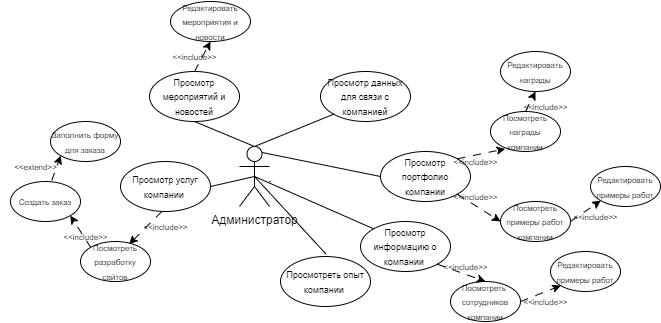

The diagram above was exported from draw.io. Its source (the exported page's mxGraphModel, read from the mxfile embedded in the PNG):
<mxGraphModel dx="1434" dy="719" grid="1" gridSize="10" guides="1" tooltips="1" connect="1" arrows="1" fold="1" page="1" pageScale="1" pageWidth="827" pageHeight="1169" math="0" shadow="0">
  <root>
    <mxCell id="0" />
    <mxCell id="1" parent="0" />
    <mxCell id="aX2rdpAia4wQb9_Gdivy-1" value="&lt;font style=&quot;font-size: 9px;&quot;&gt;Просмотр портфолио компании&lt;/font&gt;" style="ellipse;whiteSpace=wrap;html=1;" parent="1" vertex="1">
      <mxGeometry x="540" y="480" width="90" height="50" as="geometry" />
    </mxCell>
    <mxCell id="aX2rdpAia4wQb9_Gdivy-2" value="" style="endArrow=none;html=1;rounded=0;entryX=0;entryY=0.5;entryDx=0;entryDy=0;exitX=0.75;exitY=0.1;exitDx=0;exitDy=0;exitPerimeter=0;" parent="1" source="aX2rdpAia4wQb9_Gdivy-16" target="aX2rdpAia4wQb9_Gdivy-1" edge="1">
      <mxGeometry width="50" height="50" relative="1" as="geometry">
        <mxPoint x="429" y="510" as="sourcePoint" />
        <mxPoint x="479" y="460" as="targetPoint" />
      </mxGeometry>
    </mxCell>
    <mxCell id="aX2rdpAia4wQb9_Gdivy-3" value="" style="endArrow=none;html=1;rounded=0;entryX=0;entryY=0;entryDx=0;entryDy=0;exitX=0.5;exitY=0.5;exitDx=0;exitDy=0;exitPerimeter=0;" parent="1" source="aX2rdpAia4wQb9_Gdivy-16" target="aX2rdpAia4wQb9_Gdivy-4" edge="1">
      <mxGeometry width="50" height="50" relative="1" as="geometry">
        <mxPoint x="510" y="660" as="sourcePoint" />
        <mxPoint x="636" y="665" as="targetPoint" />
      </mxGeometry>
    </mxCell>
    <mxCell id="aX2rdpAia4wQb9_Gdivy-4" value="&lt;font style=&quot;font-size: 9px;&quot;&gt;Просмотр информацию о компании&amp;nbsp;&lt;/font&gt;" style="ellipse;whiteSpace=wrap;html=1;" parent="1" vertex="1">
      <mxGeometry x="520" y="550" width="90" height="50" as="geometry" />
    </mxCell>
    <mxCell id="aX2rdpAia4wQb9_Gdivy-5" value="&lt;font style=&quot;font-size: 9px;&quot;&gt;Просмотр данных для связи с компанией&lt;/font&gt;" style="ellipse;whiteSpace=wrap;html=1;" parent="1" vertex="1">
      <mxGeometry x="480" y="400" width="90" height="50" as="geometry" />
    </mxCell>
    <mxCell id="aX2rdpAia4wQb9_Gdivy-6" value="&lt;font style=&quot;font-size: 8px;&quot;&gt;Посмотреть разработку сайтов&lt;/font&gt;" style="ellipse;whiteSpace=wrap;html=1;" parent="1" vertex="1">
      <mxGeometry x="240" y="570" width="70" height="40" as="geometry" />
    </mxCell>
    <mxCell id="aX2rdpAia4wQb9_Gdivy-7" value="&lt;font style=&quot;font-size: 9px;&quot;&gt;Просмотр мероприятий и новостей&lt;/font&gt;" style="ellipse;whiteSpace=wrap;html=1;" parent="1" vertex="1">
      <mxGeometry x="309" y="400" width="90" height="50" as="geometry" />
    </mxCell>
    <mxCell id="aX2rdpAia4wQb9_Gdivy-8" value="&lt;font style=&quot;font-size: 9px;&quot;&gt;Просмотр услуг компании&amp;nbsp;&lt;/font&gt;" style="ellipse;whiteSpace=wrap;html=1;" parent="1" vertex="1">
      <mxGeometry x="280" y="490" width="90" height="50" as="geometry" />
    </mxCell>
    <mxCell id="aX2rdpAia4wQb9_Gdivy-9" value="" style="endArrow=none;html=1;rounded=0;entryX=0;entryY=1;entryDx=0;entryDy=0;exitX=0.5;exitY=0;exitDx=0;exitDy=0;exitPerimeter=0;" parent="1" source="aX2rdpAia4wQb9_Gdivy-16" target="aX2rdpAia4wQb9_Gdivy-5" edge="1">
      <mxGeometry width="50" height="50" relative="1" as="geometry">
        <mxPoint x="450" y="550" as="sourcePoint" />
        <mxPoint x="500" y="500" as="targetPoint" />
      </mxGeometry>
    </mxCell>
    <mxCell id="aX2rdpAia4wQb9_Gdivy-10" value="" style="endArrow=none;html=1;rounded=0;entryX=0.5;entryY=1;entryDx=0;entryDy=0;exitX=0.5;exitY=0;exitDx=0;exitDy=0;exitPerimeter=0;" parent="1" source="aX2rdpAia4wQb9_Gdivy-16" target="aX2rdpAia4wQb9_Gdivy-7" edge="1">
      <mxGeometry width="50" height="50" relative="1" as="geometry">
        <mxPoint x="320" y="530" as="sourcePoint" />
        <mxPoint x="370" y="480" as="targetPoint" />
      </mxGeometry>
    </mxCell>
    <mxCell id="aX2rdpAia4wQb9_Gdivy-11" value="" style="endArrow=none;html=1;rounded=0;exitX=1;exitY=0.5;exitDx=0;exitDy=0;entryX=0.5;entryY=0.5;entryDx=0;entryDy=0;entryPerimeter=0;" parent="1" source="aX2rdpAia4wQb9_Gdivy-8" target="aX2rdpAia4wQb9_Gdivy-16" edge="1">
      <mxGeometry width="50" height="50" relative="1" as="geometry">
        <mxPoint x="450" y="550" as="sourcePoint" />
        <mxPoint x="500" y="500" as="targetPoint" />
      </mxGeometry>
    </mxCell>
    <mxCell id="aX2rdpAia4wQb9_Gdivy-12" value="&lt;font style=&quot;font-size: 8px;&quot;&gt;Посмотреть награды&lt;br&gt;компании&lt;/font&gt;" style="ellipse;whiteSpace=wrap;html=1;" parent="1" vertex="1">
      <mxGeometry x="650" y="440" width="70" height="40" as="geometry" />
    </mxCell>
    <mxCell id="aX2rdpAia4wQb9_Gdivy-13" value="&lt;font style=&quot;font-size: 8px;&quot;&gt;Посмотреть примеры работ компании&lt;/font&gt;" style="ellipse;whiteSpace=wrap;html=1;" parent="1" vertex="1">
      <mxGeometry x="660" y="530" width="70" height="40" as="geometry" />
    </mxCell>
    <mxCell id="aX2rdpAia4wQb9_Gdivy-14" value="&lt;font style=&quot;font-size: 8px;&quot;&gt;Посмотреть&amp;nbsp;&lt;br&gt;сотрудников&lt;br&gt;компании&lt;/font&gt;" style="ellipse;whiteSpace=wrap;html=1;" parent="1" vertex="1">
      <mxGeometry x="610" y="610" width="70" height="40" as="geometry" />
    </mxCell>
    <mxCell id="aX2rdpAia4wQb9_Gdivy-15" value="" style="endArrow=none;html=1;rounded=0;" parent="1" source="aX2rdpAia4wQb9_Gdivy-16" edge="1">
      <mxGeometry width="50" height="50" relative="1" as="geometry">
        <mxPoint x="380" y="560" as="sourcePoint" />
        <mxPoint x="430" y="510" as="targetPoint" />
      </mxGeometry>
    </mxCell>
    <mxCell id="aX2rdpAia4wQb9_Gdivy-16" value="&lt;font style=&quot;vertical-align: inherit;&quot;&gt;&lt;font style=&quot;vertical-align: inherit;&quot;&gt;Администратор&lt;/font&gt;&lt;/font&gt;" style="shape=umlActor;verticalLabelPosition=bottom;verticalAlign=top;html=1;outlineConnect=0;" parent="1" vertex="1">
      <mxGeometry x="399" y="475" width="30" height="60" as="geometry" />
    </mxCell>
    <mxCell id="aX2rdpAia4wQb9_Gdivy-17" value="&lt;font style=&quot;font-size: 8px;&quot;&gt;Создать заказ&lt;/font&gt;" style="ellipse;whiteSpace=wrap;html=1;" parent="1" vertex="1">
      <mxGeometry x="170" y="510" width="70" height="40" as="geometry" />
    </mxCell>
    <mxCell id="aX2rdpAia4wQb9_Gdivy-18" value="" style="endArrow=classic;html=1;rounded=0;exitX=1;exitY=1;exitDx=0;exitDy=0;entryX=0.5;entryY=0;entryDx=0;entryDy=0;dashed=1;dashPattern=8 8;" parent="1" source="aX2rdpAia4wQb9_Gdivy-4" target="aX2rdpAia4wQb9_Gdivy-14" edge="1">
      <mxGeometry width="50" height="50" relative="1" as="geometry">
        <mxPoint x="480" y="620" as="sourcePoint" />
        <mxPoint x="430" y="510" as="targetPoint" />
      </mxGeometry>
    </mxCell>
    <mxCell id="aX2rdpAia4wQb9_Gdivy-19" value="" style="endArrow=classic;html=1;rounded=0;exitX=1;exitY=0;exitDx=0;exitDy=0;entryX=0.209;entryY=0.935;entryDx=0;entryDy=0;dashed=1;dashPattern=8 8;entryPerimeter=0;" parent="1" source="aX2rdpAia4wQb9_Gdivy-1" target="aX2rdpAia4wQb9_Gdivy-12" edge="1">
      <mxGeometry width="50" height="50" relative="1" as="geometry">
        <mxPoint x="602" y="458" as="sourcePoint" />
        <mxPoint x="650" y="475" as="targetPoint" />
      </mxGeometry>
    </mxCell>
    <mxCell id="aX2rdpAia4wQb9_Gdivy-20" value="" style="endArrow=classic;html=1;rounded=0;exitX=0;exitY=0;exitDx=0;exitDy=0;entryX=1;entryY=1;entryDx=0;entryDy=0;dashed=1;dashPattern=8 8;" parent="1" source="aX2rdpAia4wQb9_Gdivy-6" target="aX2rdpAia4wQb9_Gdivy-17" edge="1">
      <mxGeometry width="50" height="50" relative="1" as="geometry">
        <mxPoint x="232" y="480" as="sourcePoint" />
        <mxPoint x="280" y="497" as="targetPoint" />
      </mxGeometry>
    </mxCell>
    <mxCell id="aX2rdpAia4wQb9_Gdivy-21" value="" style="endArrow=classic;html=1;rounded=0;exitX=0.5;exitY=1;exitDx=0;exitDy=0;dashed=1;dashPattern=8 8;" parent="1" edge="1">
      <mxGeometry width="50" height="50" relative="1" as="geometry">
        <mxPoint x="321.32" y="540" as="sourcePoint" />
        <mxPoint x="288.68486284249326" y="572.6351371575067" as="targetPoint" />
      </mxGeometry>
    </mxCell>
    <mxCell id="aX2rdpAia4wQb9_Gdivy-22" value="" style="endArrow=classic;html=1;rounded=0;exitX=1;exitY=1;exitDx=0;exitDy=0;entryX=0;entryY=0.5;entryDx=0;entryDy=0;dashed=1;dashPattern=8 8;" parent="1" source="aX2rdpAia4wQb9_Gdivy-1" target="aX2rdpAia4wQb9_Gdivy-13" edge="1">
      <mxGeometry width="50" height="50" relative="1" as="geometry">
        <mxPoint x="612" y="566.5" as="sourcePoint" />
        <mxPoint x="660" y="583.5" as="targetPoint" />
      </mxGeometry>
    </mxCell>
    <mxCell id="aX2rdpAia4wQb9_Gdivy-23" value="&lt;font style=&quot;font-size: 8px;&quot;&gt;&amp;lt;&amp;lt;include&amp;gt;&amp;gt;&lt;/font&gt;" style="text;html=1;align=center;verticalAlign=middle;resizable=0;points=[];autosize=1;strokeColor=none;fillColor=none;" parent="1" vertex="1">
      <mxGeometry x="290" y="540" width="70" height="30" as="geometry" />
    </mxCell>
    <mxCell id="aX2rdpAia4wQb9_Gdivy-24" value="&lt;font style=&quot;font-size: 8px;&quot;&gt;&amp;lt;&amp;lt;include&amp;gt;&amp;gt;&lt;/font&gt;" style="text;html=1;align=center;verticalAlign=middle;resizable=0;points=[];autosize=1;strokeColor=none;fillColor=none;" parent="1" vertex="1">
      <mxGeometry x="210" y="550" width="70" height="30" as="geometry" />
    </mxCell>
    <mxCell id="aX2rdpAia4wQb9_Gdivy-25" value="&lt;font style=&quot;font-size: 8px;&quot;&gt;&amp;lt;&amp;lt;include&amp;gt;&amp;gt;&lt;/font&gt;" style="text;html=1;align=center;verticalAlign=middle;resizable=0;points=[];autosize=1;strokeColor=none;fillColor=none;" parent="1" vertex="1">
      <mxGeometry x="590" y="580" width="70" height="30" as="geometry" />
    </mxCell>
    <mxCell id="aX2rdpAia4wQb9_Gdivy-26" value="&lt;font style=&quot;font-size: 8px;&quot;&gt;&amp;lt;&amp;lt;include&amp;gt;&amp;gt;&lt;/font&gt;" style="text;html=1;align=center;verticalAlign=middle;resizable=0;points=[];autosize=1;strokeColor=none;fillColor=none;" parent="1" vertex="1">
      <mxGeometry x="600" y="510" width="70" height="30" as="geometry" />
    </mxCell>
    <mxCell id="aX2rdpAia4wQb9_Gdivy-27" value="&lt;font style=&quot;font-size: 8px;&quot;&gt;&amp;lt;&amp;lt;include&amp;gt;&amp;gt;&lt;/font&gt;" style="text;html=1;align=center;verticalAlign=middle;resizable=0;points=[];autosize=1;strokeColor=none;fillColor=none;" parent="1" vertex="1">
      <mxGeometry x="600" y="475" width="70" height="30" as="geometry" />
    </mxCell>
    <mxCell id="aX2rdpAia4wQb9_Gdivy-28" value="&lt;span style=&quot;font-size: 8px;&quot;&gt;Заполнить форму для заказа&lt;br&gt;&lt;/span&gt;" style="ellipse;whiteSpace=wrap;html=1;" parent="1" vertex="1">
      <mxGeometry x="210" y="450" width="70" height="40" as="geometry" />
    </mxCell>
    <mxCell id="aX2rdpAia4wQb9_Gdivy-29" value="&lt;font style=&quot;font-size: 8px;&quot;&gt;&amp;lt;&amp;lt;extend&amp;gt;&amp;gt;&lt;/font&gt;" style="text;html=1;align=center;verticalAlign=middle;resizable=0;points=[];autosize=1;strokeColor=none;fillColor=none;" parent="1" vertex="1">
      <mxGeometry x="160" y="480" width="70" height="30" as="geometry" />
    </mxCell>
    <mxCell id="aX2rdpAia4wQb9_Gdivy-30" value="" style="endArrow=classic;html=1;rounded=0;exitX=0.59;exitY=-0.029;exitDx=0;exitDy=0;entryX=0;entryY=1;entryDx=0;entryDy=0;dashed=1;dashPattern=8 8;exitPerimeter=0;" parent="1" source="aX2rdpAia4wQb9_Gdivy-17" target="aX2rdpAia4wQb9_Gdivy-28" edge="1">
      <mxGeometry width="50" height="50" relative="1" as="geometry">
        <mxPoint x="280" y="470" as="sourcePoint" />
        <mxPoint x="323" y="497" as="targetPoint" />
      </mxGeometry>
    </mxCell>
    <mxCell id="aX2rdpAia4wQb9_Gdivy-31" value="&lt;font style=&quot;font-size: 9px;&quot;&gt;Просмотреть опыт компании&amp;nbsp;&lt;/font&gt;" style="ellipse;whiteSpace=wrap;html=1;" parent="1" vertex="1">
      <mxGeometry x="440" y="585" width="90" height="50" as="geometry" />
    </mxCell>
    <mxCell id="aX2rdpAia4wQb9_Gdivy-32" value="" style="endArrow=none;html=1;rounded=0;exitX=0.507;exitY=-0.046;exitDx=0;exitDy=0;exitPerimeter=0;entryX=0.5;entryY=0.5;entryDx=0;entryDy=0;entryPerimeter=0;" parent="1" source="aX2rdpAia4wQb9_Gdivy-31" target="aX2rdpAia4wQb9_Gdivy-16" edge="1">
      <mxGeometry width="50" height="50" relative="1" as="geometry">
        <mxPoint x="380" y="640" as="sourcePoint" />
        <mxPoint x="430" y="590" as="targetPoint" />
      </mxGeometry>
    </mxCell>
    <mxCell id="aX2rdpAia4wQb9_Gdivy-33" value="&lt;font style=&quot;font-size: 8px;&quot;&gt;Редактировать мероприятия и новости&lt;/font&gt;" style="ellipse;whiteSpace=wrap;html=1;" parent="1" vertex="1">
      <mxGeometry x="330" y="330" width="80" height="40" as="geometry" />
    </mxCell>
    <mxCell id="aX2rdpAia4wQb9_Gdivy-35" value="&lt;span style=&quot;font-size: 8px;&quot;&gt;Редактировать награды&lt;/span&gt;" style="ellipse;whiteSpace=wrap;html=1;" parent="1" vertex="1">
      <mxGeometry x="660" y="380" width="70" height="40" as="geometry" />
    </mxCell>
    <mxCell id="aX2rdpAia4wQb9_Gdivy-36" value="" style="endArrow=classic;html=1;rounded=0;exitX=0.5;exitY=0;exitDx=0;exitDy=0;entryX=0.5;entryY=1;entryDx=0;entryDy=0;dashed=1;dashPattern=8 8;" parent="1" source="aX2rdpAia4wQb9_Gdivy-7" target="aX2rdpAia4wQb9_Gdivy-33" edge="1">
      <mxGeometry width="50" height="50" relative="1" as="geometry">
        <mxPoint x="340" y="395" as="sourcePoint" />
        <mxPoint x="349" y="370" as="targetPoint" />
      </mxGeometry>
    </mxCell>
    <mxCell id="aX2rdpAia4wQb9_Gdivy-37" value="&lt;span style=&quot;font-size: 8px;&quot;&gt;&amp;lt;&amp;lt;include&amp;gt;&amp;gt;&lt;/span&gt;" style="text;html=1;align=center;verticalAlign=middle;resizable=0;points=[];autosize=1;strokeColor=none;fillColor=none;" parent="1" vertex="1">
      <mxGeometry x="319" y="370" width="70" height="30" as="geometry" />
    </mxCell>
    <mxCell id="aX2rdpAia4wQb9_Gdivy-38" value="&lt;span style=&quot;font-size: 8px;&quot;&gt;&amp;lt;&amp;lt;include&amp;gt;&amp;gt;&lt;/span&gt;" style="text;html=1;align=center;verticalAlign=middle;resizable=0;points=[];autosize=1;strokeColor=none;fillColor=none;" parent="1" vertex="1">
      <mxGeometry x="670" y="420" width="70" height="30" as="geometry" />
    </mxCell>
    <mxCell id="aX2rdpAia4wQb9_Gdivy-39" value="" style="endArrow=classic;html=1;rounded=0;exitX=0.5;exitY=0;exitDx=0;exitDy=0;entryX=0.5;entryY=1;entryDx=0;entryDy=0;dashed=1;dashPattern=8 8;" parent="1" source="aX2rdpAia4wQb9_Gdivy-12" target="aX2rdpAia4wQb9_Gdivy-35" edge="1">
      <mxGeometry width="50" height="50" relative="1" as="geometry">
        <mxPoint x="617" y="430" as="sourcePoint" />
        <mxPoint x="660" y="457" as="targetPoint" />
      </mxGeometry>
    </mxCell>
    <mxCell id="aX2rdpAia4wQb9_Gdivy-40" value="&lt;span style=&quot;font-size: 8px;&quot;&gt;Редактировать примеры работ&lt;/span&gt;" style="ellipse;whiteSpace=wrap;html=1;" parent="1" vertex="1">
      <mxGeometry x="750" y="495" width="70" height="40" as="geometry" />
    </mxCell>
    <mxCell id="aX2rdpAia4wQb9_Gdivy-41" value="" style="endArrow=classic;html=1;rounded=0;exitX=1;exitY=0.5;exitDx=0;exitDy=0;entryX=0;entryY=1;entryDx=0;entryDy=0;dashed=1;dashPattern=8 8;" parent="1" source="aX2rdpAia4wQb9_Gdivy-13" target="aX2rdpAia4wQb9_Gdivy-40" edge="1">
      <mxGeometry width="50" height="50" relative="1" as="geometry">
        <mxPoint x="760" y="575" as="sourcePoint" />
        <mxPoint x="770" y="555" as="targetPoint" />
      </mxGeometry>
    </mxCell>
    <mxCell id="aX2rdpAia4wQb9_Gdivy-42" value="&lt;span style=&quot;font-size: 8px;&quot;&gt;&amp;lt;&amp;lt;include&amp;gt;&amp;gt;&lt;/span&gt;" style="text;html=1;align=center;verticalAlign=middle;resizable=0;points=[];autosize=1;strokeColor=none;fillColor=none;" parent="1" vertex="1">
      <mxGeometry x="720" y="530" width="70" height="30" as="geometry" />
    </mxCell>
    <mxCell id="aX2rdpAia4wQb9_Gdivy-43" value="&lt;span style=&quot;font-size: 8px;&quot;&gt;Редактировать примеры работ&lt;/span&gt;" style="ellipse;whiteSpace=wrap;html=1;" parent="1" vertex="1">
      <mxGeometry x="710" y="580" width="70" height="40" as="geometry" />
    </mxCell>
    <mxCell id="aX2rdpAia4wQb9_Gdivy-44" value="" style="endArrow=classic;html=1;rounded=0;entryX=0;entryY=1;entryDx=0;entryDy=0;dashed=1;dashPattern=8 8;exitX=1;exitY=0.5;exitDx=0;exitDy=0;" parent="1" source="aX2rdpAia4wQb9_Gdivy-14" target="aX2rdpAia4wQb9_Gdivy-43" edge="1">
      <mxGeometry width="50" height="50" relative="1" as="geometry">
        <mxPoint x="680" y="610" as="sourcePoint" />
        <mxPoint x="740" y="650" as="targetPoint" />
      </mxGeometry>
    </mxCell>
    <mxCell id="aX2rdpAia4wQb9_Gdivy-45" value="&lt;span style=&quot;font-size: 8px;&quot;&gt;&amp;lt;&amp;lt;include&amp;gt;&amp;gt;&lt;/span&gt;" style="text;html=1;align=center;verticalAlign=middle;resizable=0;points=[];autosize=1;strokeColor=none;fillColor=none;" parent="1" vertex="1">
      <mxGeometry x="670" y="615" width="70" height="30" as="geometry" />
    </mxCell>
  </root>
</mxGraphModel>